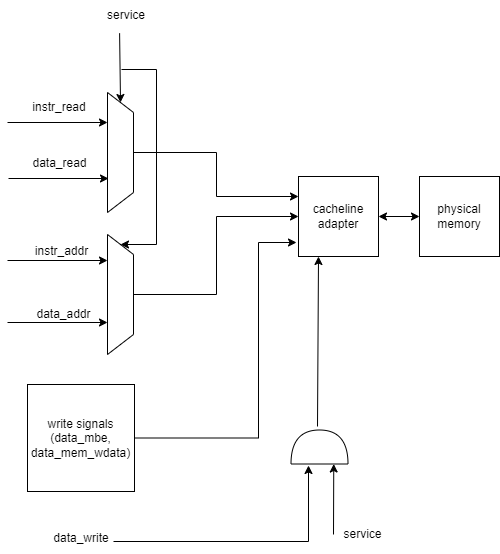

The diagram above was exported from draw.io. Its source (the exported page's mxGraphModel, read from the mxfile embedded in the PNG):
<mxGraphModel dx="1461" dy="636" grid="0" gridSize="10" guides="1" tooltips="1" connect="1" arrows="1" fold="1" page="1" pageScale="1" pageWidth="850" pageHeight="1100" math="0" shadow="0">
  <root>
    <mxCell id="0" />
    <mxCell id="1" parent="0" />
    <mxCell id="q4SFt9-4-JXo7iqZNq0l-1" value="" style="shape=trapezoid;perimeter=trapezoidPerimeter;whiteSpace=wrap;html=1;fixedSize=1;rotation=90;" vertex="1" parent="1">
      <mxGeometry x="183" y="208" width="120" height="26" as="geometry" />
    </mxCell>
    <mxCell id="q4SFt9-4-JXo7iqZNq0l-3" value="" style="shape=trapezoid;perimeter=trapezoidPerimeter;whiteSpace=wrap;html=1;fixedSize=1;rotation=90;" vertex="1" parent="1">
      <mxGeometry x="183" y="350" width="120" height="26" as="geometry" />
    </mxCell>
    <mxCell id="q4SFt9-4-JXo7iqZNq0l-4" value="" style="endArrow=classic;html=1;rounded=0;entryX=0.25;entryY=1;entryDx=0;entryDy=0;" edge="1" parent="1" target="q4SFt9-4-JXo7iqZNq0l-1">
      <mxGeometry width="50" height="50" relative="1" as="geometry">
        <mxPoint x="130" y="191" as="sourcePoint" />
        <mxPoint x="448" y="304" as="targetPoint" />
      </mxGeometry>
    </mxCell>
    <mxCell id="q4SFt9-4-JXo7iqZNq0l-5" value="" style="endArrow=classic;html=1;rounded=0;entryX=0.25;entryY=1;entryDx=0;entryDy=0;" edge="1" parent="1">
      <mxGeometry width="50" height="50" relative="1" as="geometry">
        <mxPoint x="131" y="247" as="sourcePoint" />
        <mxPoint x="231" y="247" as="targetPoint" />
      </mxGeometry>
    </mxCell>
    <mxCell id="q4SFt9-4-JXo7iqZNq0l-6" value="" style="endArrow=classic;html=1;rounded=0;entryX=0.25;entryY=1;entryDx=0;entryDy=0;" edge="1" parent="1">
      <mxGeometry width="50" height="50" relative="1" as="geometry">
        <mxPoint x="130" y="329" as="sourcePoint" />
        <mxPoint x="230" y="329" as="targetPoint" />
      </mxGeometry>
    </mxCell>
    <mxCell id="q4SFt9-4-JXo7iqZNq0l-7" value="" style="endArrow=classic;html=1;rounded=0;entryX=0.25;entryY=1;entryDx=0;entryDy=0;" edge="1" parent="1">
      <mxGeometry width="50" height="50" relative="1" as="geometry">
        <mxPoint x="130" y="391" as="sourcePoint" />
        <mxPoint x="230" y="391" as="targetPoint" />
      </mxGeometry>
    </mxCell>
    <mxCell id="q4SFt9-4-JXo7iqZNq0l-10" value="instr_read" style="text;html=1;strokeColor=none;fillColor=none;align=center;verticalAlign=middle;whiteSpace=wrap;rounded=0;" vertex="1" parent="1">
      <mxGeometry x="152" y="161" width="60" height="30" as="geometry" />
    </mxCell>
    <mxCell id="q4SFt9-4-JXo7iqZNq0l-11" value="data_read" style="text;html=1;align=center;verticalAlign=middle;resizable=0;points=[];autosize=1;strokeColor=none;fillColor=none;" vertex="1" parent="1">
      <mxGeometry x="146" y="219" width="72" height="26" as="geometry" />
    </mxCell>
    <mxCell id="q4SFt9-4-JXo7iqZNq0l-12" value="instr_addr" style="text;html=1;align=center;verticalAlign=middle;resizable=0;points=[];autosize=1;strokeColor=none;fillColor=none;" vertex="1" parent="1">
      <mxGeometry x="148" y="307" width="71" height="26" as="geometry" />
    </mxCell>
    <mxCell id="q4SFt9-4-JXo7iqZNq0l-14" value="data_addr&lt;br&gt;" style="text;html=1;align=center;verticalAlign=middle;resizable=0;points=[];autosize=1;strokeColor=none;fillColor=none;" vertex="1" parent="1">
      <mxGeometry x="150" y="370" width="72" height="26" as="geometry" />
    </mxCell>
    <mxCell id="Cg0yktAUFtFKpz0vhvEu-1" value="" style="endArrow=classic;html=1;rounded=0;entryX=0;entryY=0.5;entryDx=0;entryDy=0;exitX=0.385;exitY=1.089;exitDx=0;exitDy=0;exitPerimeter=0;" edge="1" parent="1" source="Cg0yktAUFtFKpz0vhvEu-2" target="q4SFt9-4-JXo7iqZNq0l-1">
      <mxGeometry width="50" height="50" relative="1" as="geometry">
        <mxPoint x="246" y="97" as="sourcePoint" />
        <mxPoint x="371" y="290" as="targetPoint" />
      </mxGeometry>
    </mxCell>
    <mxCell id="Cg0yktAUFtFKpz0vhvEu-2" value="service" style="text;html=1;strokeColor=none;fillColor=none;align=center;verticalAlign=middle;whiteSpace=wrap;rounded=0;" vertex="1" parent="1">
      <mxGeometry x="219" y="69" width="60" height="30" as="geometry" />
    </mxCell>
    <mxCell id="a54RSJ3aXR8_hElObPVg-2" value="" style="endArrow=classic;html=1;rounded=0;entryX=0;entryY=0.5;entryDx=0;entryDy=0;edgeStyle=elbowEdgeStyle;" edge="1" parent="1" target="q4SFt9-4-JXo7iqZNq0l-3">
      <mxGeometry width="50" height="50" relative="1" as="geometry">
        <mxPoint x="244" y="138" as="sourcePoint" />
        <mxPoint x="449" y="269" as="targetPoint" />
        <Array as="points">
          <mxPoint x="279" y="271" />
          <mxPoint x="279" y="158" />
        </Array>
      </mxGeometry>
    </mxCell>
    <mxCell id="Cg0yktAUFtFKpz0vhvEu-5" value="cacheline adapter" style="whiteSpace=wrap;html=1;aspect=fixed;" vertex="1" parent="1">
      <mxGeometry x="421" y="245" width="80" height="80" as="geometry" />
    </mxCell>
    <mxCell id="a54RSJ3aXR8_hElObPVg-3" value="" style="endArrow=classic;html=1;rounded=0;exitX=0.5;exitY=0;exitDx=0;exitDy=0;entryX=0;entryY=0.25;entryDx=0;entryDy=0;edgeStyle=elbowEdgeStyle;" edge="1" parent="1" source="q4SFt9-4-JXo7iqZNq0l-1" target="Cg0yktAUFtFKpz0vhvEu-5">
      <mxGeometry width="50" height="50" relative="1" as="geometry">
        <mxPoint x="407" y="407" as="sourcePoint" />
        <mxPoint x="457" y="357" as="targetPoint" />
      </mxGeometry>
    </mxCell>
    <mxCell id="a54RSJ3aXR8_hElObPVg-4" value="" style="endArrow=classic;html=1;rounded=0;exitX=0.5;exitY=0;exitDx=0;exitDy=0;entryX=0;entryY=0.5;entryDx=0;entryDy=0;edgeStyle=elbowEdgeStyle;" edge="1" parent="1" source="q4SFt9-4-JXo7iqZNq0l-3" target="Cg0yktAUFtFKpz0vhvEu-5">
      <mxGeometry width="50" height="50" relative="1" as="geometry">
        <mxPoint x="407" y="407" as="sourcePoint" />
        <mxPoint x="457" y="357" as="targetPoint" />
      </mxGeometry>
    </mxCell>
    <mxCell id="Xez5CkxtMFfMXlLzJJkX-1" value="write signals (data_mbe, data_mem_wdata)" style="whiteSpace=wrap;html=1;aspect=fixed;" vertex="1" parent="1">
      <mxGeometry x="150" y="453" width="107" height="107" as="geometry" />
    </mxCell>
    <mxCell id="Xez5CkxtMFfMXlLzJJkX-2" value="" style="endArrow=classic;html=1;rounded=0;exitX=1;exitY=0.5;exitDx=0;exitDy=0;edgeStyle=orthogonalEdgeStyle;" edge="1" parent="1" source="Xez5CkxtMFfMXlLzJJkX-1">
      <mxGeometry width="50" height="50" relative="1" as="geometry">
        <mxPoint x="321" y="303" as="sourcePoint" />
        <mxPoint x="419" y="311" as="targetPoint" />
        <Array as="points">
          <mxPoint x="381" y="507" />
          <mxPoint x="381" y="311" />
        </Array>
      </mxGeometry>
    </mxCell>
    <mxCell id="Xez5CkxtMFfMXlLzJJkX-3" value="" style="shape=or;whiteSpace=wrap;html=1;rotation=-90;" vertex="1" parent="1">
      <mxGeometry x="425" y="487" width="34" height="57" as="geometry" />
    </mxCell>
    <mxCell id="Xez5CkxtMFfMXlLzJJkX-4" value="data_write&lt;br&gt;" style="text;html=1;strokeColor=none;fillColor=none;align=center;verticalAlign=middle;whiteSpace=wrap;rounded=0;" vertex="1" parent="1">
      <mxGeometry x="173.5" y="592" width="60" height="30" as="geometry" />
    </mxCell>
    <mxCell id="Xez5CkxtMFfMXlLzJJkX-5" value="" style="endArrow=classic;html=1;rounded=0;edgeStyle=orthogonalEdgeStyle;" edge="1" parent="1">
      <mxGeometry width="50" height="50" relative="1" as="geometry">
        <mxPoint x="236" y="610" as="sourcePoint" />
        <mxPoint x="431" y="534" as="targetPoint" />
      </mxGeometry>
    </mxCell>
    <mxCell id="Xez5CkxtMFfMXlLzJJkX-6" value="" style="endArrow=classic;html=1;rounded=0;entryX=0;entryY=0.75;entryDx=0;entryDy=0;entryPerimeter=0;" edge="1" parent="1" target="Xez5CkxtMFfMXlLzJJkX-3">
      <mxGeometry width="50" height="50" relative="1" as="geometry">
        <mxPoint x="456" y="603" as="sourcePoint" />
        <mxPoint x="371" y="419" as="targetPoint" />
      </mxGeometry>
    </mxCell>
    <mxCell id="Xez5CkxtMFfMXlLzJJkX-7" value="service" style="text;html=1;align=center;verticalAlign=middle;resizable=0;points=[];autosize=1;strokeColor=none;fillColor=none;" vertex="1" parent="1">
      <mxGeometry x="457" y="590" width="56" height="26" as="geometry" />
    </mxCell>
    <mxCell id="Xez5CkxtMFfMXlLzJJkX-8" value="" style="endArrow=classic;html=1;rounded=0;entryX=0.25;entryY=1;entryDx=0;entryDy=0;" edge="1" parent="1" target="Cg0yktAUFtFKpz0vhvEu-5">
      <mxGeometry width="50" height="50" relative="1" as="geometry">
        <mxPoint x="440" y="495" as="sourcePoint" />
        <mxPoint x="371" y="419" as="targetPoint" />
      </mxGeometry>
    </mxCell>
    <mxCell id="Xez5CkxtMFfMXlLzJJkX-10" value="physical memory" style="whiteSpace=wrap;html=1;aspect=fixed;" vertex="1" parent="1">
      <mxGeometry x="542" y="245" width="80" height="80" as="geometry" />
    </mxCell>
    <mxCell id="Xez5CkxtMFfMXlLzJJkX-11" value="" style="endArrow=classic;startArrow=classic;html=1;rounded=0;exitX=0;exitY=0.5;exitDx=0;exitDy=0;entryX=1;entryY=0.5;entryDx=0;entryDy=0;" edge="1" parent="1" source="Xez5CkxtMFfMXlLzJJkX-10" target="Cg0yktAUFtFKpz0vhvEu-5">
      <mxGeometry width="50" height="50" relative="1" as="geometry">
        <mxPoint x="321" y="392" as="sourcePoint" />
        <mxPoint x="371" y="342" as="targetPoint" />
      </mxGeometry>
    </mxCell>
  </root>
</mxGraphModel>